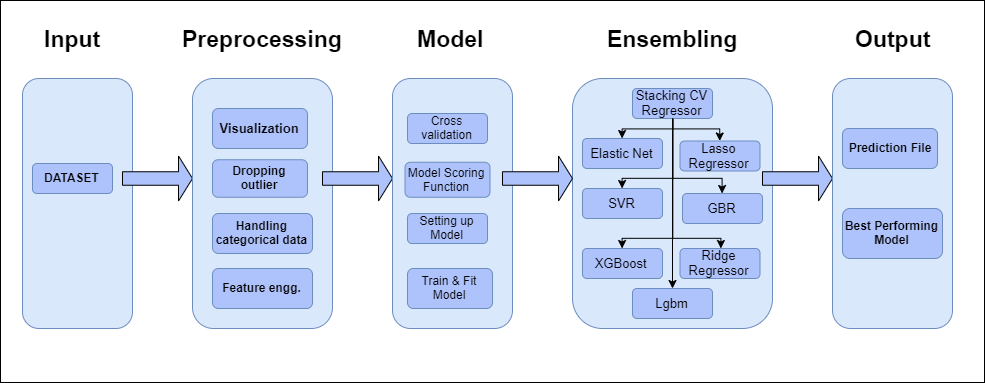

The diagram above was exported from draw.io. Its source (the exported page's mxGraphModel, read from the mxfile embedded in the PNG):
<mxGraphModel dx="1021" dy="529" grid="0" gridSize="10" guides="1" tooltips="1" connect="1" arrows="1" fold="1" page="1" pageScale="1" pageWidth="1169" pageHeight="1654" math="0" shadow="0">
  <root>
    <mxCell id="0" />
    <mxCell id="1" parent="0" />
    <mxCell id="2" value="" style="rounded=0;whiteSpace=wrap;html=1;fontSize=13;" vertex="1" parent="1">
      <mxGeometry x="8" y="32" width="984" height="382" as="geometry" />
    </mxCell>
    <mxCell id="3" value="" style="rounded=1;whiteSpace=wrap;html=1;fillColor=#dae8fc;strokeColor=#6c8ebf;" vertex="1" parent="1">
      <mxGeometry x="30" y="110" width="110" height="250" as="geometry" />
    </mxCell>
    <mxCell id="4" value="&lt;font style=&quot;font-size: 23px&quot;&gt;&lt;b&gt;Input&lt;/b&gt;&lt;/font&gt;" style="text;html=1;resizable=0;autosize=1;align=center;verticalAlign=middle;points=[];fillColor=none;strokeColor=none;rounded=0;" vertex="1" parent="1">
      <mxGeometry x="45" y="60" width="70" height="20" as="geometry" />
    </mxCell>
    <mxCell id="5" value="DATASET" style="rounded=1;whiteSpace=wrap;html=1;fillColor=#AEC3FC;strokeColor=#6c8ebf;fontStyle=1" vertex="1" parent="1">
      <mxGeometry x="40" y="195" width="80" height="30" as="geometry" />
    </mxCell>
    <mxCell id="6" value="" style="shape=singleArrow;whiteSpace=wrap;html=1;fillColor=#AEC3FC;" vertex="1" parent="1">
      <mxGeometry x="130" y="187.5" width="70" height="45" as="geometry" />
    </mxCell>
    <mxCell id="7" value="" style="rounded=1;whiteSpace=wrap;html=1;fillColor=#dae8fc;strokeColor=#6c8ebf;" vertex="1" parent="1">
      <mxGeometry x="200" y="110" width="140" height="250" as="geometry" />
    </mxCell>
    <mxCell id="8" value="Visualization" style="rounded=1;whiteSpace=wrap;html=1;fillColor=#AEC3FC;strokeColor=#6c8ebf;fontSize=13;fontStyle=1" vertex="1" parent="1">
      <mxGeometry x="220" y="140" width="95" height="40" as="geometry" />
    </mxCell>
    <mxCell id="9" value="" style="shape=singleArrow;whiteSpace=wrap;html=1;fillColor=#AEC3FC;" vertex="1" parent="1">
      <mxGeometry x="330" y="187.5" width="70" height="45" as="geometry" />
    </mxCell>
    <mxCell id="10" value="&lt;font style=&quot;font-size: 23px&quot;&gt;&lt;b&gt;Preprocessing&lt;/b&gt;&lt;/font&gt;" style="text;html=1;resizable=0;autosize=1;align=center;verticalAlign=middle;points=[];fillColor=none;strokeColor=none;rounded=0;" vertex="1" parent="1">
      <mxGeometry x="180" y="60" width="180" height="20" as="geometry" />
    </mxCell>
    <mxCell id="11" value="Dropping outlier" style="rounded=1;whiteSpace=wrap;html=1;fillColor=#AEC3FC;strokeColor=#6c8ebf;fontStyle=1" vertex="1" parent="1">
      <mxGeometry x="220" y="191.25" width="95" height="37.5" as="geometry" />
    </mxCell>
    <mxCell id="12" value="Handling categorical data" style="rounded=1;whiteSpace=wrap;html=1;fillColor=#AEC3FC;strokeColor=#6c8ebf;fontStyle=1" vertex="1" parent="1">
      <mxGeometry x="220" y="245" width="100" height="40" as="geometry" />
    </mxCell>
    <mxCell id="13" value="Feature engg." style="rounded=1;whiteSpace=wrap;html=1;fillColor=#AEC3FC;strokeColor=#6c8ebf;fontStyle=1" vertex="1" parent="1">
      <mxGeometry x="220" y="300" width="100" height="40" as="geometry" />
    </mxCell>
    <mxCell id="14" value="" style="rounded=1;whiteSpace=wrap;html=1;fillColor=#dae8fc;strokeColor=#6c8ebf;" vertex="1" parent="1">
      <mxGeometry x="400" y="110" width="120" height="250" as="geometry" />
    </mxCell>
    <mxCell id="15" value="Cross validation" style="rounded=1;whiteSpace=wrap;html=1;fillColor=#AEC3FC;strokeColor=#6c8ebf;" vertex="1" parent="1">
      <mxGeometry x="415" y="145" width="80" height="30" as="geometry" />
    </mxCell>
    <mxCell id="16" value="&lt;font style=&quot;font-size: 23px&quot;&gt;&lt;b&gt;Model&lt;/b&gt;&lt;/font&gt;" style="text;html=1;resizable=0;autosize=1;align=center;verticalAlign=middle;points=[];fillColor=none;strokeColor=none;rounded=0;" vertex="1" parent="1">
      <mxGeometry x="417.5" y="60" width="80" height="20" as="geometry" />
    </mxCell>
    <mxCell id="17" value="Model Scoring Function" style="rounded=1;whiteSpace=wrap;html=1;fillColor=#AEC3FC;strokeColor=#6c8ebf;" vertex="1" parent="1">
      <mxGeometry x="412.5" y="193.75" width="85" height="35" as="geometry" />
    </mxCell>
    <mxCell id="18" value="Setting up Model&lt;span style=&quot;color: rgba(0 , 0 , 0 , 0) ; font-family: monospace ; font-size: 0px ; white-space: nowrap&quot;&gt;%3CmxGraphModel%3E%3Croot%3E%3CmxCell%20id%3D%220%22%2F%3E%3CmxCell%20id%3D%221%22%20parent%3D%220%22%2F%3E%3CmxCell%20id%3D%222%22%20value%3D%22Model%20Scoring%20Function%22%20style%3D%22rounded%3D1%3BwhiteSpace%3Dwrap%3Bhtml%3D1%3BfillColor%3D%23AEC3FC%3BstrokeColor%3D%236c8ebf%3B%22%20vertex%3D%221%22%20parent%3D%221%22%3E%3CmxGeometry%20x%3D%22415%22%20y%3D%22170%22%20width%3D%2280%22%20height%3D%2230%22%20as%3D%22geometry%22%2F%3E%3C%2FmxCell%3E%3C%2Froot%3E%3C%2FmxGraphModel%3E&lt;/span&gt;" style="rounded=1;whiteSpace=wrap;html=1;fillColor=#AEC3FC;strokeColor=#6c8ebf;" vertex="1" parent="1">
      <mxGeometry x="415" y="245" width="80" height="30" as="geometry" />
    </mxCell>
    <mxCell id="19" value="Train &amp;amp; Fit Model" style="rounded=1;whiteSpace=wrap;html=1;fillColor=#AEC3FC;strokeColor=#6c8ebf;" vertex="1" parent="1">
      <mxGeometry x="415" y="300" width="85" height="40" as="geometry" />
    </mxCell>
    <mxCell id="20" value="" style="rounded=1;whiteSpace=wrap;html=1;fillColor=#dae8fc;strokeColor=#6c8ebf;" vertex="1" parent="1">
      <mxGeometry x="580" y="110" width="200" height="250" as="geometry" />
    </mxCell>
    <mxCell id="21" value="" style="shape=singleArrow;whiteSpace=wrap;html=1;fillColor=#AEC3FC;" vertex="1" parent="1">
      <mxGeometry x="510" y="187.5" width="70" height="45" as="geometry" />
    </mxCell>
    <mxCell id="22" value="&lt;font size=&quot;1&quot;&gt;&lt;b style=&quot;font-size: 23px&quot;&gt;Ensembling&lt;/b&gt;&lt;/font&gt;" style="text;html=1;resizable=0;autosize=1;align=center;verticalAlign=middle;points=[];fillColor=none;strokeColor=none;rounded=0;" vertex="1" parent="1">
      <mxGeometry x="605" y="60" width="150" height="20" as="geometry" />
    </mxCell>
    <mxCell id="23" value="" style="edgeStyle=orthogonalEdgeStyle;rounded=0;orthogonalLoop=1;jettySize=auto;html=1;fontSize=13;" edge="1" source="28" target="33" parent="1">
      <mxGeometry relative="1" as="geometry">
        <Array as="points">
          <mxPoint x="680" y="160" />
          <mxPoint x="630" y="160" />
        </Array>
      </mxGeometry>
    </mxCell>
    <mxCell id="24" value="" style="edgeStyle=orthogonalEdgeStyle;rounded=0;orthogonalLoop=1;jettySize=auto;html=1;fontSize=13;" edge="1" source="28" target="32" parent="1">
      <mxGeometry relative="1" as="geometry">
        <Array as="points">
          <mxPoint x="680" y="160" />
          <mxPoint x="727" y="160" />
        </Array>
      </mxGeometry>
    </mxCell>
    <mxCell id="25" value="" style="edgeStyle=orthogonalEdgeStyle;rounded=0;orthogonalLoop=1;jettySize=auto;html=1;fontSize=13;" edge="1" source="28" target="31" parent="1">
      <mxGeometry relative="1" as="geometry">
        <Array as="points">
          <mxPoint x="680" y="270" />
          <mxPoint x="728" y="270" />
        </Array>
      </mxGeometry>
    </mxCell>
    <mxCell id="26" value="" style="edgeStyle=orthogonalEdgeStyle;rounded=0;orthogonalLoop=1;jettySize=auto;html=1;fontSize=13;" edge="1" source="28" target="30" parent="1">
      <mxGeometry relative="1" as="geometry">
        <Array as="points">
          <mxPoint x="680" y="270" />
          <mxPoint x="630" y="270" />
        </Array>
      </mxGeometry>
    </mxCell>
    <mxCell id="27" value="" style="edgeStyle=orthogonalEdgeStyle;rounded=0;orthogonalLoop=1;jettySize=auto;html=1;fontSize=13;" edge="1" source="28" target="29" parent="1">
      <mxGeometry relative="1" as="geometry" />
    </mxCell>
    <mxCell id="28" value="Stacking CV Regressor" style="rounded=1;whiteSpace=wrap;html=1;fillColor=#AEC3FC;strokeColor=#6c8ebf;fontSize=13;" vertex="1" parent="1">
      <mxGeometry x="640" y="120" width="80" height="30" as="geometry" />
    </mxCell>
    <mxCell id="29" value="Lgbm" style="rounded=1;whiteSpace=wrap;html=1;fillColor=#AEC3FC;strokeColor=#6c8ebf;fontSize=13;" vertex="1" parent="1">
      <mxGeometry x="640" y="320" width="80" height="30" as="geometry" />
    </mxCell>
    <mxCell id="30" value="XGBoost&amp;nbsp;" style="rounded=1;whiteSpace=wrap;html=1;fillColor=#AEC3FC;strokeColor=#6c8ebf;fontSize=13;" vertex="1" parent="1">
      <mxGeometry x="590" y="280" width="80" height="30" as="geometry" />
    </mxCell>
    <mxCell id="31" value="Ridge Regressor" style="rounded=1;whiteSpace=wrap;html=1;fillColor=#AEC3FC;strokeColor=#6c8ebf;fontSize=13;" vertex="1" parent="1">
      <mxGeometry x="687.5" y="280" width="80" height="30" as="geometry" />
    </mxCell>
    <mxCell id="32" value="Lasso Regressor" style="rounded=1;whiteSpace=wrap;html=1;fillColor=#AEC3FC;strokeColor=#6c8ebf;fontSize=13;" vertex="1" parent="1">
      <mxGeometry x="687.5" y="172.5" width="80" height="30" as="geometry" />
    </mxCell>
    <mxCell id="33" value="Elastic Net" style="rounded=1;whiteSpace=wrap;html=1;fillColor=#AEC3FC;strokeColor=#6c8ebf;fontSize=13;" vertex="1" parent="1">
      <mxGeometry x="590" y="170" width="80" height="30" as="geometry" />
    </mxCell>
    <mxCell id="34" value="SVR" style="rounded=1;whiteSpace=wrap;html=1;fillColor=#AEC3FC;strokeColor=#6c8ebf;fontSize=13;" vertex="1" parent="1">
      <mxGeometry x="590" y="220" width="80" height="30" as="geometry" />
    </mxCell>
    <mxCell id="35" value="" style="edgeStyle=orthogonalEdgeStyle;rounded=0;orthogonalLoop=1;jettySize=auto;html=1;fontSize=13;" edge="1" source="28" target="34" parent="1">
      <mxGeometry relative="1" as="geometry">
        <mxPoint x="680" y="160" as="sourcePoint" />
        <mxPoint x="620" y="260" as="targetPoint" />
        <Array as="points">
          <mxPoint x="680" y="210" />
          <mxPoint x="630" y="210" />
        </Array>
      </mxGeometry>
    </mxCell>
    <mxCell id="36" value="GBR" style="rounded=1;whiteSpace=wrap;html=1;fillColor=#AEC3FC;strokeColor=#6c8ebf;fontSize=13;" vertex="1" parent="1">
      <mxGeometry x="690" y="225" width="80" height="30" as="geometry" />
    </mxCell>
    <mxCell id="37" value="" style="edgeStyle=orthogonalEdgeStyle;rounded=0;orthogonalLoop=1;jettySize=auto;html=1;fontSize=13;" edge="1" source="28" target="36" parent="1">
      <mxGeometry relative="1" as="geometry">
        <mxPoint x="680" y="160" as="sourcePoint" />
        <mxPoint x="715" y="260" as="targetPoint" />
        <Array as="points">
          <mxPoint x="680" y="210" />
          <mxPoint x="730" y="210" />
        </Array>
      </mxGeometry>
    </mxCell>
    <mxCell id="38" value="" style="shape=singleArrow;whiteSpace=wrap;html=1;fillColor=#AEC3FC;" vertex="1" parent="1">
      <mxGeometry x="770" y="187.5" width="70" height="45" as="geometry" />
    </mxCell>
    <mxCell id="39" value="" style="rounded=1;whiteSpace=wrap;html=1;fillColor=#dae8fc;strokeColor=#6c8ebf;" vertex="1" parent="1">
      <mxGeometry x="840" y="110" width="120" height="250" as="geometry" />
    </mxCell>
    <mxCell id="40" value="&lt;span style=&quot;font-size: 23px&quot;&gt;&lt;b&gt;Output&lt;/b&gt;&lt;/span&gt;" style="text;html=1;resizable=0;autosize=1;align=center;verticalAlign=middle;points=[];fillColor=none;strokeColor=none;rounded=0;" vertex="1" parent="1">
      <mxGeometry x="855" y="60" width="90" height="20" as="geometry" />
    </mxCell>
    <mxCell id="41" value="Prediction File" style="rounded=1;whiteSpace=wrap;html=1;fillColor=#AEC3FC;strokeColor=#6c8ebf;fontStyle=1" vertex="1" parent="1">
      <mxGeometry x="850" y="160" width="95" height="40" as="geometry" />
    </mxCell>
    <mxCell id="42" value="Best Performing Model" style="rounded=1;whiteSpace=wrap;html=1;fillColor=#AEC3FC;strokeColor=#6c8ebf;fontStyle=1" vertex="1" parent="1">
      <mxGeometry x="850" y="240" width="100" height="50" as="geometry" />
    </mxCell>
  </root>
</mxGraphModel>